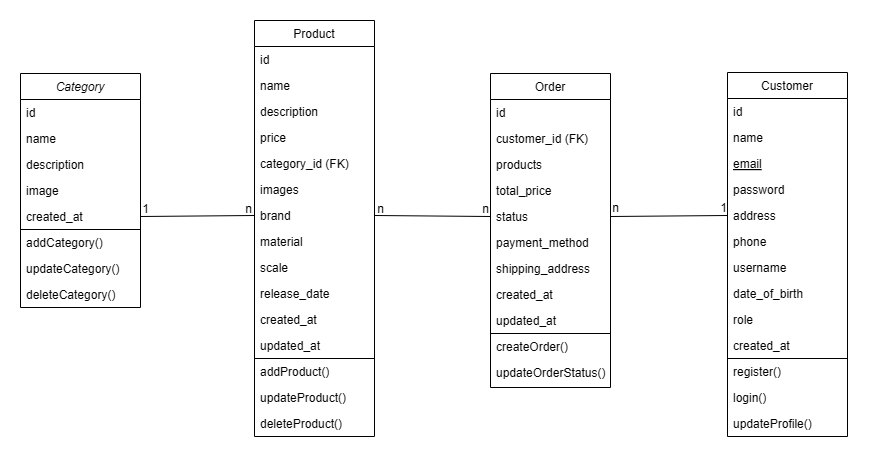

The diagram above was exported from draw.io. Its source (the exported page's mxGraphModel, read from the mxfile embedded in the PNG):
<mxGraphModel dx="1500" dy="1965" grid="1" gridSize="10" guides="1" tooltips="1" connect="1" arrows="1" fold="1" page="1" pageScale="1" pageWidth="827" pageHeight="1169" math="0" shadow="0">
  <root>
    <mxCell id="WIyWlLk6GJQsqaUBKTNV-0" />
    <mxCell id="WIyWlLk6GJQsqaUBKTNV-1" parent="WIyWlLk6GJQsqaUBKTNV-0" />
    <mxCell id="zkfFHV4jXpPFQw0GAbJ--0" value="Category     " style="swimlane;fontStyle=2;align=center;verticalAlign=top;childLayout=stackLayout;horizontal=1;startSize=26;horizontalStack=0;resizeParent=1;resizeLast=0;collapsible=1;marginBottom=0;rounded=0;shadow=0;strokeWidth=1;" parent="WIyWlLk6GJQsqaUBKTNV-1" vertex="1">
      <mxGeometry x="120" y="39" width="120" height="234" as="geometry">
        <mxRectangle x="230" y="140" width="160" height="26" as="alternateBounds" />
      </mxGeometry>
    </mxCell>
    <mxCell id="zkfFHV4jXpPFQw0GAbJ--1" value="id&#10;" style="text;align=left;verticalAlign=top;spacingLeft=4;spacingRight=4;overflow=hidden;rotatable=0;points=[[0,0.5],[1,0.5]];portConstraint=eastwest;" parent="zkfFHV4jXpPFQw0GAbJ--0" vertex="1">
      <mxGeometry y="26" width="120" height="26" as="geometry" />
    </mxCell>
    <mxCell id="zkfFHV4jXpPFQw0GAbJ--2" value="name            " style="text;align=left;verticalAlign=top;spacingLeft=4;spacingRight=4;overflow=hidden;rotatable=0;points=[[0,0.5],[1,0.5]];portConstraint=eastwest;rounded=0;shadow=0;html=0;" parent="zkfFHV4jXpPFQw0GAbJ--0" vertex="1">
      <mxGeometry y="52" width="120" height="26" as="geometry" />
    </mxCell>
    <mxCell id="-jBv7mV_C-wJnxQfRNfK-0" value="description     " style="text;align=left;verticalAlign=top;spacingLeft=4;spacingRight=4;overflow=hidden;rotatable=0;points=[[0,0.5],[1,0.5]];portConstraint=eastwest;rounded=0;shadow=0;html=0;" parent="zkfFHV4jXpPFQw0GAbJ--0" vertex="1">
      <mxGeometry y="78" width="120" height="26" as="geometry" />
    </mxCell>
    <mxCell id="-jBv7mV_C-wJnxQfRNfK-1" value="image                " style="text;align=left;verticalAlign=top;spacingLeft=4;spacingRight=4;overflow=hidden;rotatable=0;points=[[0,0.5],[1,0.5]];portConstraint=eastwest;rounded=0;shadow=0;html=0;" parent="zkfFHV4jXpPFQw0GAbJ--0" vertex="1">
      <mxGeometry y="104" width="120" height="26" as="geometry" />
    </mxCell>
    <mxCell id="xWDV6h5ywhIr4LIZgKIs-15" value="created_at                      " style="text;align=left;verticalAlign=top;spacingLeft=4;spacingRight=4;overflow=hidden;rotatable=0;points=[[0,0.5],[1,0.5]];portConstraint=eastwest;rounded=0;shadow=0;html=0;" vertex="1" parent="zkfFHV4jXpPFQw0GAbJ--0">
      <mxGeometry y="130" width="120" height="26" as="geometry" />
    </mxCell>
    <mxCell id="xWDV6h5ywhIr4LIZgKIs-16" value="addCategory()" style="text;align=left;verticalAlign=top;spacingLeft=4;spacingRight=4;overflow=hidden;rotatable=0;points=[[0,0.5],[1,0.5]];portConstraint=eastwest;rounded=0;shadow=0;html=0;" vertex="1" parent="zkfFHV4jXpPFQw0GAbJ--0">
      <mxGeometry y="156" width="120" height="26" as="geometry" />
    </mxCell>
    <mxCell id="xWDV6h5ywhIr4LIZgKIs-17" value="updateCategory()" style="text;align=left;verticalAlign=top;spacingLeft=4;spacingRight=4;overflow=hidden;rotatable=0;points=[[0,0.5],[1,0.5]];portConstraint=eastwest;rounded=0;shadow=0;html=0;" vertex="1" parent="zkfFHV4jXpPFQw0GAbJ--0">
      <mxGeometry y="182" width="120" height="26" as="geometry" />
    </mxCell>
    <mxCell id="zkfFHV4jXpPFQw0GAbJ--3" value="deleteCategory()" style="text;align=left;verticalAlign=top;spacingLeft=4;spacingRight=4;overflow=hidden;rotatable=0;points=[[0,0.5],[1,0.5]];portConstraint=eastwest;rounded=0;shadow=0;html=0;" parent="zkfFHV4jXpPFQw0GAbJ--0" vertex="1">
      <mxGeometry y="208" width="120" height="26" as="geometry" />
    </mxCell>
    <mxCell id="xWDV6h5ywhIr4LIZgKIs-14" value="" style="endArrow=none;html=1;rounded=0;exitX=0;exitY=0.75;exitDx=0;exitDy=0;entryX=1;entryY=0.75;entryDx=0;entryDy=0;" edge="1" parent="zkfFHV4jXpPFQw0GAbJ--0">
      <mxGeometry width="50" height="50" relative="1" as="geometry">
        <mxPoint y="156.00000000000023" as="sourcePoint" />
        <mxPoint x="120" y="156.00000000000023" as="targetPoint" />
      </mxGeometry>
    </mxCell>
    <mxCell id="zkfFHV4jXpPFQw0GAbJ--6" value="Customer     " style="swimlane;fontStyle=0;align=center;verticalAlign=top;childLayout=stackLayout;horizontal=1;startSize=26;horizontalStack=0;resizeParent=1;resizeLast=0;collapsible=1;marginBottom=0;rounded=0;shadow=0;strokeWidth=1;" parent="WIyWlLk6GJQsqaUBKTNV-1" vertex="1">
      <mxGeometry x="827" y="38" width="120" height="364" as="geometry">
        <mxRectangle x="130" y="380" width="160" height="26" as="alternateBounds" />
      </mxGeometry>
    </mxCell>
    <mxCell id="zkfFHV4jXpPFQw0GAbJ--7" value="id" style="text;align=left;verticalAlign=top;spacingLeft=4;spacingRight=4;overflow=hidden;rotatable=0;points=[[0,0.5],[1,0.5]];portConstraint=eastwest;" parent="zkfFHV4jXpPFQw0GAbJ--6" vertex="1">
      <mxGeometry y="26" width="120" height="26" as="geometry" />
    </mxCell>
    <mxCell id="zkfFHV4jXpPFQw0GAbJ--8" value="name            " style="text;align=left;verticalAlign=top;spacingLeft=4;spacingRight=4;overflow=hidden;rotatable=0;points=[[0,0.5],[1,0.5]];portConstraint=eastwest;rounded=0;shadow=0;html=0;" parent="zkfFHV4jXpPFQw0GAbJ--6" vertex="1">
      <mxGeometry y="52" width="120" height="26" as="geometry" />
    </mxCell>
    <mxCell id="zkfFHV4jXpPFQw0GAbJ--10" value="email           " style="text;align=left;verticalAlign=top;spacingLeft=4;spacingRight=4;overflow=hidden;rotatable=0;points=[[0,0.5],[1,0.5]];portConstraint=eastwest;fontStyle=4" parent="zkfFHV4jXpPFQw0GAbJ--6" vertex="1">
      <mxGeometry y="78" width="120" height="26" as="geometry" />
    </mxCell>
    <mxCell id="-jBv7mV_C-wJnxQfRNfK-9" value="password        " style="text;align=left;verticalAlign=top;spacingLeft=4;spacingRight=4;overflow=hidden;rotatable=0;points=[[0,0.5],[1,0.5]];portConstraint=eastwest;" parent="zkfFHV4jXpPFQw0GAbJ--6" vertex="1">
      <mxGeometry y="104" width="120" height="26" as="geometry" />
    </mxCell>
    <mxCell id="zkfFHV4jXpPFQw0GAbJ--11" value="address                 " style="text;align=left;verticalAlign=top;spacingLeft=4;spacingRight=4;overflow=hidden;rotatable=0;points=[[0,0.5],[1,0.5]];portConstraint=eastwest;" parent="zkfFHV4jXpPFQw0GAbJ--6" vertex="1">
      <mxGeometry y="130" width="120" height="26" as="geometry" />
    </mxCell>
    <mxCell id="-jBv7mV_C-wJnxQfRNfK-10" value="phone                   " style="text;align=left;verticalAlign=top;spacingLeft=4;spacingRight=4;overflow=hidden;rotatable=0;points=[[0,0.5],[1,0.5]];portConstraint=eastwest;" parent="zkfFHV4jXpPFQw0GAbJ--6" vertex="1">
      <mxGeometry y="156" width="120" height="26" as="geometry" />
    </mxCell>
    <mxCell id="-jBv7mV_C-wJnxQfRNfK-11" value="username                " style="text;align=left;verticalAlign=top;spacingLeft=4;spacingRight=4;overflow=hidden;rotatable=0;points=[[0,0.5],[1,0.5]];portConstraint=eastwest;" parent="zkfFHV4jXpPFQw0GAbJ--6" vertex="1">
      <mxGeometry y="182" width="120" height="26" as="geometry" />
    </mxCell>
    <mxCell id="-jBv7mV_C-wJnxQfRNfK-12" value="date_of_birth           " style="text;align=left;verticalAlign=top;spacingLeft=4;spacingRight=4;overflow=hidden;rotatable=0;points=[[0,0.5],[1,0.5]];portConstraint=eastwest;" parent="zkfFHV4jXpPFQw0GAbJ--6" vertex="1">
      <mxGeometry y="208" width="120" height="26" as="geometry" />
    </mxCell>
    <mxCell id="-jBv7mV_C-wJnxQfRNfK-13" value="role                    " style="text;align=left;verticalAlign=top;spacingLeft=4;spacingRight=4;overflow=hidden;rotatable=0;points=[[0,0.5],[1,0.5]];portConstraint=eastwest;" parent="zkfFHV4jXpPFQw0GAbJ--6" vertex="1">
      <mxGeometry y="234" width="120" height="26" as="geometry" />
    </mxCell>
    <mxCell id="-jBv7mV_C-wJnxQfRNfK-14" value="created_at                          " style="text;align=left;verticalAlign=top;spacingLeft=4;spacingRight=4;overflow=hidden;rotatable=0;points=[[0,0.5],[1,0.5]];portConstraint=eastwest;" parent="zkfFHV4jXpPFQw0GAbJ--6" vertex="1">
      <mxGeometry y="260" width="120" height="26" as="geometry" />
    </mxCell>
    <mxCell id="xWDV6h5ywhIr4LIZgKIs-0" value="" style="endArrow=none;html=1;rounded=0;entryX=1;entryY=0.75;entryDx=0;entryDy=0;exitX=0;exitY=0.75;exitDx=0;exitDy=0;" edge="1" parent="zkfFHV4jXpPFQw0GAbJ--6">
      <mxGeometry width="50" height="50" relative="1" as="geometry">
        <mxPoint x="-2.2737367544323206e-13" y="285.9999999999998" as="sourcePoint" />
        <mxPoint x="119.99999999999977" y="285.9999999999998" as="targetPoint" />
      </mxGeometry>
    </mxCell>
    <mxCell id="xWDV6h5ywhIr4LIZgKIs-2" value="register()" style="text;align=left;verticalAlign=top;spacingLeft=4;spacingRight=4;overflow=hidden;rotatable=0;points=[[0,0.5],[1,0.5]];portConstraint=eastwest;" vertex="1" parent="zkfFHV4jXpPFQw0GAbJ--6">
      <mxGeometry y="286" width="120" height="26" as="geometry" />
    </mxCell>
    <mxCell id="xWDV6h5ywhIr4LIZgKIs-3" value="login()" style="text;align=left;verticalAlign=top;spacingLeft=4;spacingRight=4;overflow=hidden;rotatable=0;points=[[0,0.5],[1,0.5]];portConstraint=eastwest;" vertex="1" parent="zkfFHV4jXpPFQw0GAbJ--6">
      <mxGeometry y="312" width="120" height="26" as="geometry" />
    </mxCell>
    <mxCell id="xWDV6h5ywhIr4LIZgKIs-4" value="updateProfile()" style="text;align=left;verticalAlign=top;spacingLeft=4;spacingRight=4;overflow=hidden;rotatable=0;points=[[0,0.5],[1,0.5]];portConstraint=eastwest;" vertex="1" parent="zkfFHV4jXpPFQw0GAbJ--6">
      <mxGeometry y="338" width="120" height="26" as="geometry" />
    </mxCell>
    <mxCell id="zkfFHV4jXpPFQw0GAbJ--13" value="Order        " style="swimlane;fontStyle=0;align=center;verticalAlign=top;childLayout=stackLayout;horizontal=1;startSize=26;horizontalStack=0;resizeParent=1;resizeLast=0;collapsible=1;marginBottom=0;rounded=0;shadow=0;strokeWidth=1;" parent="WIyWlLk6GJQsqaUBKTNV-1" vertex="1">
      <mxGeometry x="590" y="39" width="120" height="314" as="geometry">
        <mxRectangle x="340" y="380" width="170" height="26" as="alternateBounds" />
      </mxGeometry>
    </mxCell>
    <mxCell id="-jBv7mV_C-wJnxQfRNfK-15" value="id" style="text;align=left;verticalAlign=top;spacingLeft=4;spacingRight=4;overflow=hidden;rotatable=0;points=[[0,0.5],[1,0.5]];portConstraint=eastwest;" parent="zkfFHV4jXpPFQw0GAbJ--13" vertex="1">
      <mxGeometry y="26" width="120" height="26" as="geometry" />
    </mxCell>
    <mxCell id="-jBv7mV_C-wJnxQfRNfK-17" value="customer_id (FK)" style="text;align=left;verticalAlign=top;spacingLeft=4;spacingRight=4;overflow=hidden;rotatable=0;points=[[0,0.5],[1,0.5]];portConstraint=eastwest;" parent="zkfFHV4jXpPFQw0GAbJ--13" vertex="1">
      <mxGeometry y="52" width="120" height="26" as="geometry" />
    </mxCell>
    <mxCell id="-jBv7mV_C-wJnxQfRNfK-18" value="products        " style="text;align=left;verticalAlign=top;spacingLeft=4;spacingRight=4;overflow=hidden;rotatable=0;points=[[0,0.5],[1,0.5]];portConstraint=eastwest;" parent="zkfFHV4jXpPFQw0GAbJ--13" vertex="1">
      <mxGeometry y="78" width="120" height="26" as="geometry" />
    </mxCell>
    <mxCell id="-jBv7mV_C-wJnxQfRNfK-20" value="total_price     " style="text;align=left;verticalAlign=top;spacingLeft=4;spacingRight=4;overflow=hidden;rotatable=0;points=[[0,0.5],[1,0.5]];portConstraint=eastwest;" parent="zkfFHV4jXpPFQw0GAbJ--13" vertex="1">
      <mxGeometry y="104" width="120" height="26" as="geometry" />
    </mxCell>
    <mxCell id="-jBv7mV_C-wJnxQfRNfK-19" value="status" style="text;align=left;verticalAlign=top;spacingLeft=4;spacingRight=4;overflow=hidden;rotatable=0;points=[[0,0.5],[1,0.5]];portConstraint=eastwest;" parent="zkfFHV4jXpPFQw0GAbJ--13" vertex="1">
      <mxGeometry y="130" width="120" height="26" as="geometry" />
    </mxCell>
    <mxCell id="-jBv7mV_C-wJnxQfRNfK-16" value="payment_method  " style="text;align=left;verticalAlign=top;spacingLeft=4;spacingRight=4;overflow=hidden;rotatable=0;points=[[0,0.5],[1,0.5]];portConstraint=eastwest;" parent="zkfFHV4jXpPFQw0GAbJ--13" vertex="1">
      <mxGeometry y="156" width="120" height="26" as="geometry" />
    </mxCell>
    <mxCell id="zkfFHV4jXpPFQw0GAbJ--14" value="shipping_address" style="text;align=left;verticalAlign=top;spacingLeft=4;spacingRight=4;overflow=hidden;rotatable=0;points=[[0,0.5],[1,0.5]];portConstraint=eastwest;" parent="zkfFHV4jXpPFQw0GAbJ--13" vertex="1">
      <mxGeometry y="182" width="120" height="26" as="geometry" />
    </mxCell>
    <mxCell id="-jBv7mV_C-wJnxQfRNfK-21" value="created_at      " style="text;align=left;verticalAlign=top;spacingLeft=4;spacingRight=4;overflow=hidden;rotatable=0;points=[[0,0.5],[1,0.5]];portConstraint=eastwest;" parent="zkfFHV4jXpPFQw0GAbJ--13" vertex="1">
      <mxGeometry y="208" width="120" height="26" as="geometry" />
    </mxCell>
    <mxCell id="xWDV6h5ywhIr4LIZgKIs-7" value="updated_at      " style="text;align=left;verticalAlign=top;spacingLeft=4;spacingRight=4;overflow=hidden;rotatable=0;points=[[0,0.5],[1,0.5]];portConstraint=eastwest;" vertex="1" parent="zkfFHV4jXpPFQw0GAbJ--13">
      <mxGeometry y="234" width="120" height="26" as="geometry" />
    </mxCell>
    <mxCell id="xWDV6h5ywhIr4LIZgKIs-8" value="createOrder()" style="text;align=left;verticalAlign=top;spacingLeft=4;spacingRight=4;overflow=hidden;rotatable=0;points=[[0,0.5],[1,0.5]];portConstraint=eastwest;" vertex="1" parent="zkfFHV4jXpPFQw0GAbJ--13">
      <mxGeometry y="260" width="120" height="26" as="geometry" />
    </mxCell>
    <mxCell id="xWDV6h5ywhIr4LIZgKIs-9" value="updateOrderStatus()" style="text;align=left;verticalAlign=top;spacingLeft=4;spacingRight=4;overflow=hidden;rotatable=0;points=[[0,0.5],[1,0.5]];portConstraint=eastwest;" vertex="1" parent="zkfFHV4jXpPFQw0GAbJ--13">
      <mxGeometry y="286" width="120" height="26" as="geometry" />
    </mxCell>
    <mxCell id="xWDV6h5ywhIr4LIZgKIs-5" value="" style="endArrow=none;html=1;rounded=0;entryX=1;entryY=0.75;entryDx=0;entryDy=0;exitX=0;exitY=0.75;exitDx=0;exitDy=0;" edge="1" parent="zkfFHV4jXpPFQw0GAbJ--13">
      <mxGeometry width="50" height="50" relative="1" as="geometry">
        <mxPoint y="259.9999999999998" as="sourcePoint" />
        <mxPoint x="120" y="259.9999999999998" as="targetPoint" />
      </mxGeometry>
    </mxCell>
    <mxCell id="zkfFHV4jXpPFQw0GAbJ--17" value="Product      " style="swimlane;fontStyle=0;align=center;verticalAlign=top;childLayout=stackLayout;horizontal=1;startSize=26;horizontalStack=0;resizeParent=1;resizeLast=0;collapsible=1;marginBottom=0;rounded=0;shadow=0;strokeWidth=1;" parent="WIyWlLk6GJQsqaUBKTNV-1" vertex="1">
      <mxGeometry x="354" y="-14" width="120" height="416" as="geometry">
        <mxRectangle x="550" y="140" width="160" height="26" as="alternateBounds" />
      </mxGeometry>
    </mxCell>
    <mxCell id="zkfFHV4jXpPFQw0GAbJ--18" value="id&#10;" style="text;align=left;verticalAlign=top;spacingLeft=4;spacingRight=4;overflow=hidden;rotatable=0;points=[[0,0.5],[1,0.5]];portConstraint=eastwest;" parent="zkfFHV4jXpPFQw0GAbJ--17" vertex="1">
      <mxGeometry y="26" width="120" height="26" as="geometry" />
    </mxCell>
    <mxCell id="zkfFHV4jXpPFQw0GAbJ--19" value="name            " style="text;align=left;verticalAlign=top;spacingLeft=4;spacingRight=4;overflow=hidden;rotatable=0;points=[[0,0.5],[1,0.5]];portConstraint=eastwest;rounded=0;shadow=0;html=0;" parent="zkfFHV4jXpPFQw0GAbJ--17" vertex="1">
      <mxGeometry y="52" width="120" height="26" as="geometry" />
    </mxCell>
    <mxCell id="zkfFHV4jXpPFQw0GAbJ--20" value="description     " style="text;align=left;verticalAlign=top;spacingLeft=4;spacingRight=4;overflow=hidden;rotatable=0;points=[[0,0.5],[1,0.5]];portConstraint=eastwest;rounded=0;shadow=0;html=0;" parent="zkfFHV4jXpPFQw0GAbJ--17" vertex="1">
      <mxGeometry y="78" width="120" height="26" as="geometry" />
    </mxCell>
    <mxCell id="zkfFHV4jXpPFQw0GAbJ--21" value="price           " style="text;align=left;verticalAlign=top;spacingLeft=4;spacingRight=4;overflow=hidden;rotatable=0;points=[[0,0.5],[1,0.5]];portConstraint=eastwest;rounded=0;shadow=0;html=0;" parent="zkfFHV4jXpPFQw0GAbJ--17" vertex="1">
      <mxGeometry y="104" width="120" height="26" as="geometry" />
    </mxCell>
    <mxCell id="zkfFHV4jXpPFQw0GAbJ--22" value="category_id (FK)" style="text;align=left;verticalAlign=top;spacingLeft=4;spacingRight=4;overflow=hidden;rotatable=0;points=[[0,0.5],[1,0.5]];portConstraint=eastwest;rounded=0;shadow=0;html=0;" parent="zkfFHV4jXpPFQw0GAbJ--17" vertex="1">
      <mxGeometry y="130" width="120" height="26" as="geometry" />
    </mxCell>
    <mxCell id="-jBv7mV_C-wJnxQfRNfK-2" value="images          " style="text;align=left;verticalAlign=top;spacingLeft=4;spacingRight=4;overflow=hidden;rotatable=0;points=[[0,0.5],[1,0.5]];portConstraint=eastwest;rounded=0;shadow=0;html=0;" parent="zkfFHV4jXpPFQw0GAbJ--17" vertex="1">
      <mxGeometry y="156" width="120" height="26" as="geometry" />
    </mxCell>
    <mxCell id="-jBv7mV_C-wJnxQfRNfK-3" value="brand                     " style="text;align=left;verticalAlign=top;spacingLeft=4;spacingRight=4;overflow=hidden;rotatable=0;points=[[0,0.5],[1,0.5]];portConstraint=eastwest;rounded=0;shadow=0;html=0;" parent="zkfFHV4jXpPFQw0GAbJ--17" vertex="1">
      <mxGeometry y="182" width="120" height="26" as="geometry" />
    </mxCell>
    <mxCell id="-jBv7mV_C-wJnxQfRNfK-4" value="material                  " style="text;align=left;verticalAlign=top;spacingLeft=4;spacingRight=4;overflow=hidden;rotatable=0;points=[[0,0.5],[1,0.5]];portConstraint=eastwest;rounded=0;shadow=0;html=0;" parent="zkfFHV4jXpPFQw0GAbJ--17" vertex="1">
      <mxGeometry y="208" width="120" height="26" as="geometry" />
    </mxCell>
    <mxCell id="-jBv7mV_C-wJnxQfRNfK-5" value="scale                     " style="text;align=left;verticalAlign=top;spacingLeft=4;spacingRight=4;overflow=hidden;rotatable=0;points=[[0,0.5],[1,0.5]];portConstraint=eastwest;rounded=0;shadow=0;html=0;" parent="zkfFHV4jXpPFQw0GAbJ--17" vertex="1">
      <mxGeometry y="234" width="120" height="26" as="geometry" />
    </mxCell>
    <mxCell id="-jBv7mV_C-wJnxQfRNfK-6" value="release_date                         " style="text;align=left;verticalAlign=top;spacingLeft=4;spacingRight=4;overflow=hidden;rotatable=0;points=[[0,0.5],[1,0.5]];portConstraint=eastwest;rounded=0;shadow=0;html=0;" parent="zkfFHV4jXpPFQw0GAbJ--17" vertex="1">
      <mxGeometry y="260" width="120" height="26" as="geometry" />
    </mxCell>
    <mxCell id="-jBv7mV_C-wJnxQfRNfK-7" value="created_at                           " style="text;align=left;verticalAlign=top;spacingLeft=4;spacingRight=4;overflow=hidden;rotatable=0;points=[[0,0.5],[1,0.5]];portConstraint=eastwest;rounded=0;shadow=0;html=0;" parent="zkfFHV4jXpPFQw0GAbJ--17" vertex="1">
      <mxGeometry y="286" width="120" height="26" as="geometry" />
    </mxCell>
    <mxCell id="xWDV6h5ywhIr4LIZgKIs-11" value="updated_at                           " style="text;align=left;verticalAlign=top;spacingLeft=4;spacingRight=4;overflow=hidden;rotatable=0;points=[[0,0.5],[1,0.5]];portConstraint=eastwest;rounded=0;shadow=0;html=0;" vertex="1" parent="zkfFHV4jXpPFQw0GAbJ--17">
      <mxGeometry y="312" width="120" height="26" as="geometry" />
    </mxCell>
    <mxCell id="xWDV6h5ywhIr4LIZgKIs-12" value="addProduct()" style="text;align=left;verticalAlign=top;spacingLeft=4;spacingRight=4;overflow=hidden;rotatable=0;points=[[0,0.5],[1,0.5]];portConstraint=eastwest;rounded=0;shadow=0;html=0;" vertex="1" parent="zkfFHV4jXpPFQw0GAbJ--17">
      <mxGeometry y="338" width="120" height="26" as="geometry" />
    </mxCell>
    <mxCell id="xWDV6h5ywhIr4LIZgKIs-13" value="updateProduct()" style="text;align=left;verticalAlign=top;spacingLeft=4;spacingRight=4;overflow=hidden;rotatable=0;points=[[0,0.5],[1,0.5]];portConstraint=eastwest;rounded=0;shadow=0;html=0;" vertex="1" parent="zkfFHV4jXpPFQw0GAbJ--17">
      <mxGeometry y="364" width="120" height="26" as="geometry" />
    </mxCell>
    <mxCell id="-jBv7mV_C-wJnxQfRNfK-8" value="deleteProduct()" style="text;align=left;verticalAlign=top;spacingLeft=4;spacingRight=4;overflow=hidden;rotatable=0;points=[[0,0.5],[1,0.5]];portConstraint=eastwest;rounded=0;shadow=0;html=0;" parent="zkfFHV4jXpPFQw0GAbJ--17" vertex="1">
      <mxGeometry y="390" width="120" height="26" as="geometry" />
    </mxCell>
    <mxCell id="xWDV6h5ywhIr4LIZgKIs-10" value="" style="endArrow=none;html=1;rounded=0;entryX=1;entryY=0.75;entryDx=0;entryDy=0;exitX=0;exitY=0.75;exitDx=0;exitDy=0;" edge="1" parent="zkfFHV4jXpPFQw0GAbJ--17">
      <mxGeometry width="50" height="50" relative="1" as="geometry">
        <mxPoint y="337.9999999999998" as="sourcePoint" />
        <mxPoint x="120" y="337.9999999999998" as="targetPoint" />
      </mxGeometry>
    </mxCell>
    <mxCell id="-jBv7mV_C-wJnxQfRNfK-25" value="" style="endArrow=none;html=1;rounded=0;exitX=1;exitY=0.5;exitDx=0;exitDy=0;entryX=0;entryY=0.5;entryDx=0;entryDy=0;" parent="WIyWlLk6GJQsqaUBKTNV-1" source="-jBv7mV_C-wJnxQfRNfK-19" target="zkfFHV4jXpPFQw0GAbJ--11" edge="1">
      <mxGeometry width="50" height="50" relative="1" as="geometry">
        <mxPoint x="350" y="230" as="sourcePoint" />
        <mxPoint x="400" y="180" as="targetPoint" />
      </mxGeometry>
    </mxCell>
    <mxCell id="-jBv7mV_C-wJnxQfRNfK-26" value="" style="endArrow=none;html=1;rounded=0;entryX=0;entryY=0.5;entryDx=0;entryDy=0;exitX=1;exitY=0.5;exitDx=0;exitDy=0;" parent="WIyWlLk6GJQsqaUBKTNV-1" source="xWDV6h5ywhIr4LIZgKIs-15" target="-jBv7mV_C-wJnxQfRNfK-3" edge="1">
      <mxGeometry width="50" height="50" relative="1" as="geometry">
        <mxPoint x="300" y="120" as="sourcePoint" />
        <mxPoint x="400" y="180" as="targetPoint" />
      </mxGeometry>
    </mxCell>
    <mxCell id="-jBv7mV_C-wJnxQfRNfK-27" value="" style="endArrow=none;html=1;rounded=0;exitX=1;exitY=0.5;exitDx=0;exitDy=0;entryX=0;entryY=0.5;entryDx=0;entryDy=0;" parent="WIyWlLk6GJQsqaUBKTNV-1" source="-jBv7mV_C-wJnxQfRNfK-3" target="-jBv7mV_C-wJnxQfRNfK-19" edge="1">
      <mxGeometry width="50" height="50" relative="1" as="geometry">
        <mxPoint x="500" y="230" as="sourcePoint" />
        <mxPoint x="550" y="180" as="targetPoint" />
      </mxGeometry>
    </mxCell>
    <mxCell id="-jBv7mV_C-wJnxQfRNfK-28" value="1" style="text;html=1;align=center;verticalAlign=middle;resizable=0;points=[];autosize=1;strokeColor=none;fillColor=none;" parent="WIyWlLk6GJQsqaUBKTNV-1" vertex="1">
      <mxGeometry x="230" y="160" width="30" height="30" as="geometry" />
    </mxCell>
    <mxCell id="-jBv7mV_C-wJnxQfRNfK-29" value="n" style="text;html=1;align=center;verticalAlign=middle;resizable=0;points=[];autosize=1;strokeColor=none;fillColor=none;" parent="WIyWlLk6GJQsqaUBKTNV-1" vertex="1">
      <mxGeometry x="333" y="160" width="30" height="30" as="geometry" />
    </mxCell>
    <mxCell id="-jBv7mV_C-wJnxQfRNfK-30" value="n" style="text;html=1;align=center;verticalAlign=middle;resizable=0;points=[];autosize=1;strokeColor=none;fillColor=none;" parent="WIyWlLk6GJQsqaUBKTNV-1" vertex="1">
      <mxGeometry x="700" y="159" width="30" height="30" as="geometry" />
    </mxCell>
    <mxCell id="-jBv7mV_C-wJnxQfRNfK-31" value="1" style="text;html=1;align=center;verticalAlign=middle;resizable=0;points=[];autosize=1;strokeColor=none;fillColor=none;" parent="WIyWlLk6GJQsqaUBKTNV-1" vertex="1">
      <mxGeometry x="808" y="159" width="30" height="30" as="geometry" />
    </mxCell>
    <mxCell id="-jBv7mV_C-wJnxQfRNfK-32" value="n" style="text;html=1;align=center;verticalAlign=middle;resizable=0;points=[];autosize=1;strokeColor=none;fillColor=none;" parent="WIyWlLk6GJQsqaUBKTNV-1" vertex="1">
      <mxGeometry x="465" y="160" width="30" height="30" as="geometry" />
    </mxCell>
    <mxCell id="-jBv7mV_C-wJnxQfRNfK-33" value="n" style="text;html=1;align=center;verticalAlign=middle;resizable=0;points=[];autosize=1;strokeColor=none;fillColor=none;" parent="WIyWlLk6GJQsqaUBKTNV-1" vertex="1">
      <mxGeometry x="570" y="160" width="30" height="30" as="geometry" />
    </mxCell>
  </root>
</mxGraphModel>